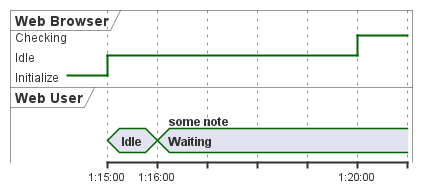

The diagram above was rendered by PlantUML. Its source (embedded in the PNG):
@startuml
robust "Web Browser" as WB
concise "Web User" as WU

WB is Initialize

@1:15:00
WU is Idle
WB is Idle

@1:16:0
WU is Waiting : some note

@1:20:00
WB is Checking

@enduml